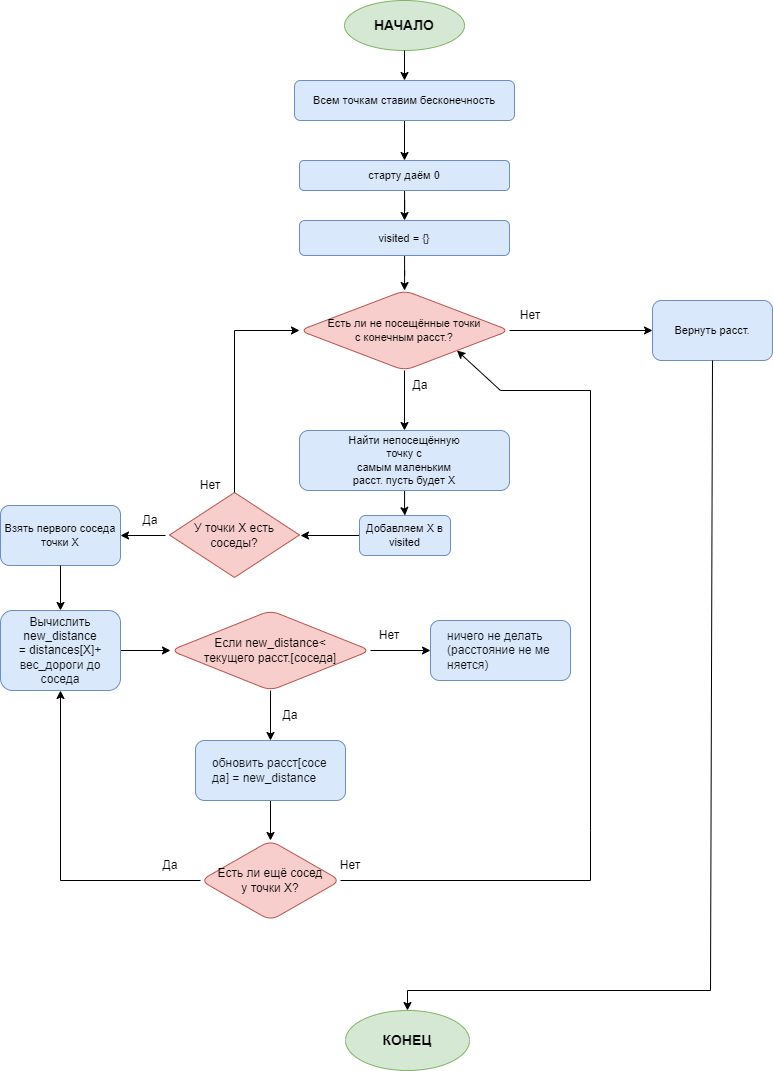

The diagram above was exported from draw.io. Its source (the exported page's mxGraphModel, read from the mxfile embedded in the PNG):
<mxGraphModel dx="1821" dy="1061" grid="1" gridSize="10" guides="1" tooltips="1" connect="1" arrows="1" fold="1" page="1" pageScale="1" pageWidth="827" pageHeight="1169" math="0" shadow="0">
  <root>
    <mxCell id="0" />
    <mxCell id="1" parent="0" />
    <mxCell id="-dayIVtQdHahUXBmgnyC-291" parent="1" style="ellipse;whiteSpace=wrap;html=1;fillColor=#d5e8d4;strokeColor=#82b366;fontSize=14;fontStyle=1" value="НАЧАЛО" vertex="1">
      <mxGeometry height="50" width="120" x="354" y="50" as="geometry" />
    </mxCell>
    <mxCell id="-dayIVtQdHahUXBmgnyC-292" edge="1" parent="1" source="-dayIVtQdHahUXBmgnyC-291" style="edgeStyle=orthogonalEdgeStyle;rounded=0;html=1;endArrow=classic;" target="-dayIVtQdHahUXBmgnyC-293">
      <mxGeometry relative="1" as="geometry" />
    </mxCell>
    <mxCell id="-dayIVtQdHahUXBmgnyC-333" edge="1" parent="1" source="-dayIVtQdHahUXBmgnyC-293" style="edgeStyle=orthogonalEdgeStyle;rounded=0;orthogonalLoop=1;jettySize=auto;html=1;" target="-dayIVtQdHahUXBmgnyC-332" value="">
      <mxGeometry relative="1" as="geometry" />
    </mxCell>
    <mxCell id="-dayIVtQdHahUXBmgnyC-293" parent="1" style="rounded=1;whiteSpace=wrap;html=1;fillColor=#dae8fc;strokeColor=#6c8ebf;fontSize=11;" value="Всем точкам ставим бесконечность" vertex="1">
      <mxGeometry height="40" width="220" x="304" y="130" as="geometry" />
    </mxCell>
    <mxCell id="-dayIVtQdHahUXBmgnyC-335" edge="1" parent="1" source="-dayIVtQdHahUXBmgnyC-332" style="edgeStyle=orthogonalEdgeStyle;rounded=0;orthogonalLoop=1;jettySize=auto;html=1;" target="-dayIVtQdHahUXBmgnyC-334" value="">
      <mxGeometry relative="1" as="geometry" />
    </mxCell>
    <mxCell id="-dayIVtQdHahUXBmgnyC-332" parent="1" style="whiteSpace=wrap;html=1;fontSize=11;fillColor=#dae8fc;strokeColor=#6c8ebf;rounded=1;" value="старту даём 0" vertex="1">
      <mxGeometry height="30" width="210" x="309" y="210" as="geometry" />
    </mxCell>
    <mxCell id="-dayIVtQdHahUXBmgnyC-337" edge="1" parent="1" source="-dayIVtQdHahUXBmgnyC-334" style="edgeStyle=orthogonalEdgeStyle;rounded=0;orthogonalLoop=1;jettySize=auto;html=1;" target="-dayIVtQdHahUXBmgnyC-336" value="">
      <mxGeometry relative="1" as="geometry" />
    </mxCell>
    <mxCell id="-dayIVtQdHahUXBmgnyC-334" parent="1" style="whiteSpace=wrap;html=1;fontSize=11;fillColor=#dae8fc;strokeColor=#6c8ebf;rounded=1;" value="visited = {}" vertex="1">
      <mxGeometry height="35" width="210" x="309" y="270" as="geometry" />
    </mxCell>
    <mxCell id="-dayIVtQdHahUXBmgnyC-342" edge="1" parent="1" source="-dayIVtQdHahUXBmgnyC-336" style="edgeStyle=orthogonalEdgeStyle;rounded=0;orthogonalLoop=1;jettySize=auto;html=1;" target="-dayIVtQdHahUXBmgnyC-341" value="">
      <mxGeometry relative="1" as="geometry" />
    </mxCell>
    <mxCell id="-dayIVtQdHahUXBmgnyC-364" edge="1" parent="1" source="-dayIVtQdHahUXBmgnyC-336" style="edgeStyle=orthogonalEdgeStyle;rounded=0;orthogonalLoop=1;jettySize=auto;html=1;" target="-dayIVtQdHahUXBmgnyC-363" value="">
      <mxGeometry relative="1" as="geometry" />
    </mxCell>
    <mxCell id="-dayIVtQdHahUXBmgnyC-336" parent="1" style="rhombus;whiteSpace=wrap;html=1;fontSize=11;fillColor=#f8cecc;strokeColor=#b85450;rounded=1;" value="Есть ли не посещённые точки&lt;div&gt;с конечным расст.?&lt;/div&gt;" vertex="1">
      <mxGeometry height="80" width="210" x="309" y="340" as="geometry" />
    </mxCell>
    <mxCell id="-dayIVtQdHahUXBmgnyC-339" parent="1" style="ellipse;whiteSpace=wrap;html=1;fontSize=11;fillColor=#d5e8d4;strokeColor=#82b366;rounded=1;" value="&lt;b&gt;&lt;font style=&quot;font-size: 14px;&quot;&gt;КОНЕЦ&lt;/font&gt;&lt;/b&gt;" vertex="1">
      <mxGeometry height="60" width="124" x="355" y="1060" as="geometry" />
    </mxCell>
    <mxCell id="-dayIVtQdHahUXBmgnyC-346" edge="1" parent="1" source="-dayIVtQdHahUXBmgnyC-341" style="edgeStyle=orthogonalEdgeStyle;rounded=0;orthogonalLoop=1;jettySize=auto;html=1;" target="-dayIVtQdHahUXBmgnyC-345" value="">
      <mxGeometry relative="1" as="geometry" />
    </mxCell>
    <mxCell id="-dayIVtQdHahUXBmgnyC-341" parent="1" style="whiteSpace=wrap;html=1;fontSize=11;fillColor=#dae8fc;strokeColor=#6c8ebf;rounded=1;" value="Найти непосещённую&lt;div&gt;точку с&lt;/div&gt;&lt;div&gt;самым маленьким&lt;/div&gt;&lt;div&gt;расст. пусть будет X&lt;/div&gt;" vertex="1">
      <mxGeometry height="60" width="210" x="309" y="480" as="geometry" />
    </mxCell>
    <mxCell id="-dayIVtQdHahUXBmgnyC-343" parent="1" style="text;html=1;whiteSpace=wrap;strokeColor=none;fillColor=none;align=center;verticalAlign=middle;rounded=0;" value="Нет" vertex="1">
      <mxGeometry height="30" width="60" x="510" y="350" as="geometry" />
    </mxCell>
    <mxCell id="-dayIVtQdHahUXBmgnyC-344" parent="1" style="text;html=1;whiteSpace=wrap;strokeColor=none;fillColor=none;align=center;verticalAlign=middle;rounded=0;" value="Да" vertex="1">
      <mxGeometry height="30" width="60" x="400" y="420" as="geometry" />
    </mxCell>
    <mxCell id="-dayIVtQdHahUXBmgnyC-348" edge="1" parent="1" source="-dayIVtQdHahUXBmgnyC-345" style="edgeStyle=orthogonalEdgeStyle;rounded=0;orthogonalLoop=1;jettySize=auto;html=1;" value="">
      <mxGeometry relative="1" as="geometry">
        <mxPoint x="310" y="585" as="targetPoint" />
      </mxGeometry>
    </mxCell>
    <mxCell id="-dayIVtQdHahUXBmgnyC-345" parent="1" style="whiteSpace=wrap;html=1;fontSize=11;fillColor=#dae8fc;strokeColor=#6c8ebf;rounded=1;" value="Добавляем X в visited" vertex="1">
      <mxGeometry height="40" width="91" x="369" y="565" as="geometry" />
    </mxCell>
    <mxCell id="-dayIVtQdHahUXBmgnyC-347" parent="1" style="rounded=1;whiteSpace=wrap;html=1;fontSize=11;fillColor=#dae8fc;strokeColor=#6c8ebf;" value="Взять первого соседа точки X" vertex="1">
      <mxGeometry height="60" width="120" x="10" y="555" as="geometry" />
    </mxCell>
    <mxCell id="-dayIVtQdHahUXBmgnyC-357" parent="1" style="text;html=1;whiteSpace=wrap;strokeColor=none;fillColor=none;align=center;verticalAlign=middle;rounded=0;" value="Да" vertex="1">
      <mxGeometry height="30" width="60" x="130" y="555" as="geometry" />
    </mxCell>
    <mxCell id="-dayIVtQdHahUXBmgnyC-363" parent="1" style="whiteSpace=wrap;html=1;fontSize=11;fillColor=#dae8fc;strokeColor=#6c8ebf;rounded=1;" value="Вернуть расст." vertex="1">
      <mxGeometry height="60" width="120" x="662" y="350" as="geometry" />
    </mxCell>
    <mxCell id="-dayIVtQdHahUXBmgnyC-365" parent="1" style="rhombus;whiteSpace=wrap;html=1;fillColor=#f8cecc;strokeColor=#b85450;" value="У точки X есть&lt;div&gt;соседы?&lt;/div&gt;" vertex="1">
      <mxGeometry height="85" width="130" x="179" y="542" as="geometry" />
    </mxCell>
    <mxCell id="-dayIVtQdHahUXBmgnyC-366" edge="1" parent="1" source="-dayIVtQdHahUXBmgnyC-357" style="endArrow=classic;html=1;rounded=0;exitX=0.75;exitY=1;exitDx=0;exitDy=0;entryX=1;entryY=0.5;entryDx=0;entryDy=0;" target="-dayIVtQdHahUXBmgnyC-347" value="">
      <mxGeometry height="50" relative="1" width="50" as="geometry">
        <mxPoint x="440" y="880" as="sourcePoint" />
        <mxPoint x="490" y="830" as="targetPoint" />
      </mxGeometry>
    </mxCell>
    <mxCell id="-dayIVtQdHahUXBmgnyC-367" edge="1" parent="1" source="-dayIVtQdHahUXBmgnyC-365" style="endArrow=classic;html=1;rounded=0;exitX=0.5;exitY=0;exitDx=0;exitDy=0;entryX=0;entryY=0.5;entryDx=0;entryDy=0;" target="-dayIVtQdHahUXBmgnyC-336" value="">
      <mxGeometry height="50" relative="1" width="50" as="geometry">
        <Array as="points">
          <mxPoint x="244" y="380" />
        </Array>
        <mxPoint x="440" y="480" as="sourcePoint" />
        <mxPoint x="490" y="430" as="targetPoint" />
      </mxGeometry>
    </mxCell>
    <mxCell id="-dayIVtQdHahUXBmgnyC-368" parent="1" style="text;html=1;whiteSpace=wrap;strokeColor=none;fillColor=none;align=center;verticalAlign=middle;rounded=0;" value="Нет" vertex="1">
      <mxGeometry height="30" width="60" x="190" y="520" as="geometry" />
    </mxCell>
    <mxCell id="-dayIVtQdHahUXBmgnyC-369" edge="1" parent="1" source="-dayIVtQdHahUXBmgnyC-347" style="endArrow=classic;html=1;rounded=0;exitX=0.5;exitY=1;exitDx=0;exitDy=0;" target="-dayIVtQdHahUXBmgnyC-370" value="">
      <mxGeometry height="50" relative="1" width="50" as="geometry">
        <mxPoint x="440" y="680" as="sourcePoint" />
        <mxPoint x="70" y="690" as="targetPoint" />
      </mxGeometry>
    </mxCell>
    <mxCell id="-dayIVtQdHahUXBmgnyC-372" edge="1" parent="1" source="-dayIVtQdHahUXBmgnyC-370" style="edgeStyle=orthogonalEdgeStyle;rounded=0;orthogonalLoop=1;jettySize=auto;html=1;" target="-dayIVtQdHahUXBmgnyC-371" value="">
      <mxGeometry relative="1" as="geometry" />
    </mxCell>
    <mxCell id="-dayIVtQdHahUXBmgnyC-370" parent="1" style="rounded=1;whiteSpace=wrap;html=1;fillColor=#dae8fc;strokeColor=#6c8ebf;" value="Вычислить new_distance =&amp;nbsp;distances[X]&lt;span style=&quot;color: rgb(15, 17, 21); font-family: var(--ds-font-family-code); text-align: start; background-color: transparent;&quot;&gt;+ вес_дороги до соседа&lt;/span&gt;" vertex="1">
      <mxGeometry height="80" width="120" x="10" y="660" as="geometry" />
    </mxCell>
    <mxCell id="-dayIVtQdHahUXBmgnyC-371" parent="1" style="rhombus;whiteSpace=wrap;html=1;fillColor=#f8cecc;strokeColor=#b85450;rounded=1;" value="Если new_distance&amp;lt;&lt;div&gt;текущего расст.[соседа]&lt;/div&gt;" vertex="1">
      <mxGeometry height="80" width="200" x="180" y="660" as="geometry" />
    </mxCell>
    <mxCell id="-dayIVtQdHahUXBmgnyC-373" edge="1" parent="1" source="-dayIVtQdHahUXBmgnyC-371" style="endArrow=classic;html=1;rounded=0;exitX=0.5;exitY=1;exitDx=0;exitDy=0;" value="">
      <mxGeometry height="50" relative="1" width="50" as="geometry">
        <mxPoint x="440" y="680" as="sourcePoint" />
        <mxPoint x="280" y="790" as="targetPoint" />
      </mxGeometry>
    </mxCell>
    <mxCell id="-dayIVtQdHahUXBmgnyC-374" parent="1" style="text;html=1;whiteSpace=wrap;strokeColor=none;fillColor=none;align=center;verticalAlign=middle;rounded=0;" value="Да" vertex="1">
      <mxGeometry height="30" width="60" x="270" y="750" as="geometry" />
    </mxCell>
    <mxCell id="-dayIVtQdHahUXBmgnyC-383" edge="1" parent="1" source="-dayIVtQdHahUXBmgnyC-376" style="edgeStyle=orthogonalEdgeStyle;rounded=0;orthogonalLoop=1;jettySize=auto;html=1;" target="-dayIVtQdHahUXBmgnyC-382" value="">
      <mxGeometry relative="1" as="geometry" />
    </mxCell>
    <mxCell id="-dayIVtQdHahUXBmgnyC-376" parent="1" style="rounded=1;whiteSpace=wrap;html=1;fillColor=#dae8fc;strokeColor=#6c8ebf;" value="&lt;pre style=&quot;font-family: var(--ds-font-family-code); overflow: auto; text-wrap: wrap; word-break: break-all; padding: 16px; color: rgb(15, 17, 21); text-align: start; margin-top: 0px !important; margin-bottom: 0px !important;&quot;&gt;обновить расст[соседа] = new_distance&lt;/pre&gt;" vertex="1">
      <mxGeometry height="60" width="150" x="205" y="790" as="geometry" />
    </mxCell>
    <mxCell id="-dayIVtQdHahUXBmgnyC-377" edge="1" parent="1" source="-dayIVtQdHahUXBmgnyC-371" style="endArrow=classic;html=1;rounded=0;exitX=1;exitY=0.5;exitDx=0;exitDy=0;" value="">
      <mxGeometry height="50" relative="1" width="50" as="geometry">
        <mxPoint x="440" y="680" as="sourcePoint" />
        <mxPoint x="440" y="700" as="targetPoint" />
      </mxGeometry>
    </mxCell>
    <mxCell id="-dayIVtQdHahUXBmgnyC-378" parent="1" style="text;html=1;whiteSpace=wrap;strokeColor=none;fillColor=none;align=center;verticalAlign=middle;rounded=0;" value="Нет" vertex="1">
      <mxGeometry height="30" width="60" x="369" y="670" as="geometry" />
    </mxCell>
    <mxCell id="-dayIVtQdHahUXBmgnyC-379" parent="1" style="rounded=1;whiteSpace=wrap;html=1;fillColor=#dae8fc;strokeColor=#6c8ebf;" value="&lt;pre style=&quot;font-family: var(--ds-font-family-code); overflow: auto; text-wrap: wrap; word-break: break-all; padding: 16px; color: rgb(15, 17, 21); text-align: start; margin-top: 0px !important; margin-bottom: 0px !important;&quot;&gt;ничего не делать (расстояние не меняется)&lt;/pre&gt;" vertex="1">
      <mxGeometry height="60" width="140" x="440" y="670" as="geometry" />
    </mxCell>
    <mxCell id="-dayIVtQdHahUXBmgnyC-382" parent="1" style="rhombus;whiteSpace=wrap;html=1;fillColor=#f8cecc;strokeColor=#b85450;rounded=1;" value="Есть ли ещё сосед&lt;div&gt;у точки X?&lt;/div&gt;" vertex="1">
      <mxGeometry height="80" width="140" x="210" y="890" as="geometry" />
    </mxCell>
    <mxCell id="-dayIVtQdHahUXBmgnyC-384" edge="1" parent="1" source="-dayIVtQdHahUXBmgnyC-382" style="endArrow=classic;html=1;rounded=0;exitX=0;exitY=0.5;exitDx=0;exitDy=0;entryX=0.5;entryY=1;entryDx=0;entryDy=0;" target="-dayIVtQdHahUXBmgnyC-370" value="">
      <mxGeometry height="50" relative="1" width="50" as="geometry">
        <Array as="points">
          <mxPoint x="70" y="930" />
        </Array>
        <mxPoint x="440" y="780" as="sourcePoint" />
        <mxPoint x="490" y="730" as="targetPoint" />
      </mxGeometry>
    </mxCell>
    <mxCell id="-dayIVtQdHahUXBmgnyC-385" parent="1" style="text;html=1;whiteSpace=wrap;strokeColor=none;fillColor=none;align=center;verticalAlign=middle;rounded=0;" value="Да" vertex="1">
      <mxGeometry height="30" width="60" x="150" y="900" as="geometry" />
    </mxCell>
    <mxCell id="-dayIVtQdHahUXBmgnyC-386" edge="1" parent="1" source="-dayIVtQdHahUXBmgnyC-382" style="endArrow=classic;html=1;rounded=0;exitX=1;exitY=0.5;exitDx=0;exitDy=0;entryX=1;entryY=1;entryDx=0;entryDy=0;" target="-dayIVtQdHahUXBmgnyC-336" value="">
      <mxGeometry height="50" relative="1" width="50" as="geometry">
        <Array as="points">
          <mxPoint x="600" y="930" />
          <mxPoint x="600" y="880" />
          <mxPoint x="600" y="440" />
          <mxPoint x="510" y="440" />
        </Array>
        <mxPoint x="440" y="680" as="sourcePoint" />
        <mxPoint x="490" y="630" as="targetPoint" />
      </mxGeometry>
    </mxCell>
    <mxCell id="-dayIVtQdHahUXBmgnyC-387" parent="1" style="text;html=1;whiteSpace=wrap;strokeColor=none;fillColor=none;align=center;verticalAlign=middle;rounded=0;" value="Нет" vertex="1">
      <mxGeometry height="30" width="60" x="330" y="900" as="geometry" />
    </mxCell>
    <mxCell id="-dayIVtQdHahUXBmgnyC-390" edge="1" parent="1" source="-dayIVtQdHahUXBmgnyC-363" style="endArrow=classic;html=1;rounded=0;exitX=0.5;exitY=1;exitDx=0;exitDy=0;entryX=0.5;entryY=0;entryDx=0;entryDy=0;" target="-dayIVtQdHahUXBmgnyC-339" value="">
      <mxGeometry height="50" relative="1" width="50" as="geometry">
        <Array as="points">
          <mxPoint x="720" y="1040" />
          <mxPoint x="417" y="1040" />
        </Array>
        <mxPoint x="440" y="760" as="sourcePoint" />
        <mxPoint x="490" y="710" as="targetPoint" />
      </mxGeometry>
    </mxCell>
  </root>
</mxGraphModel>